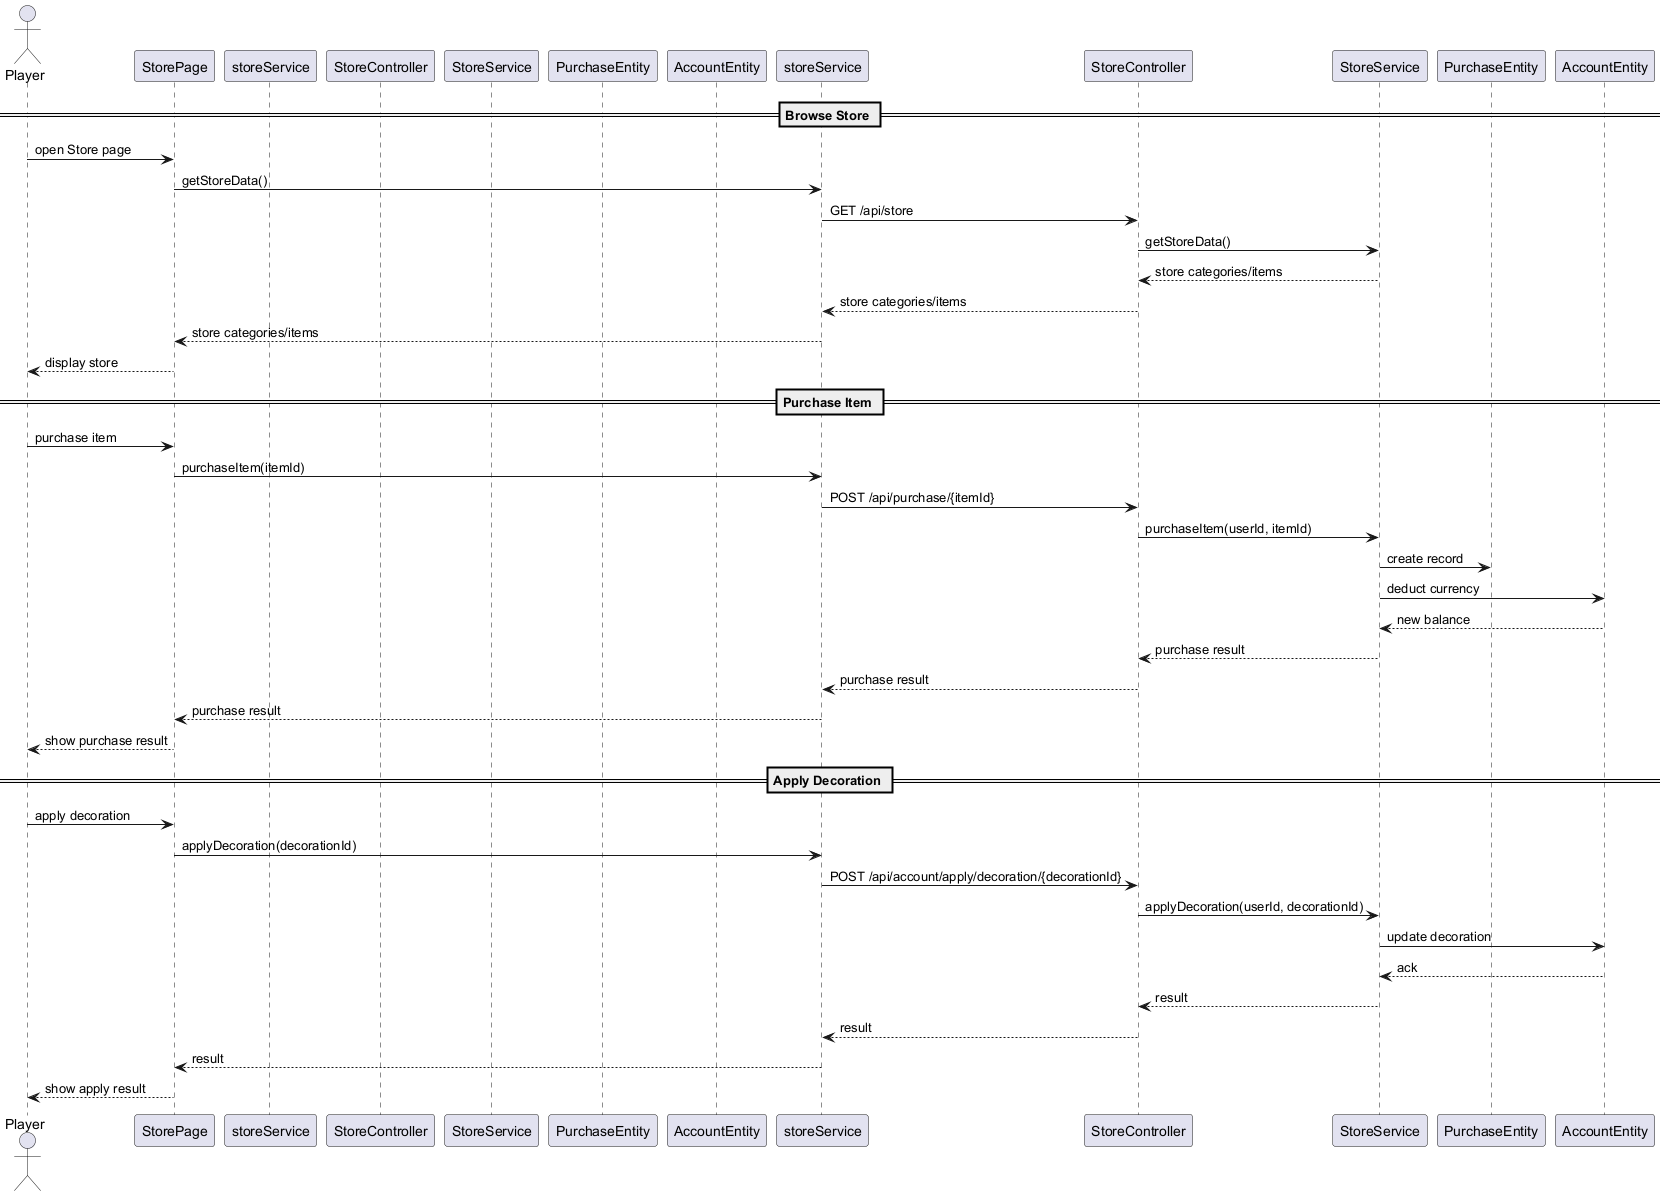

The diagram above was rendered by PlantUML. Its source (embedded in the PNG):
@startuml
' Sequence Diagram for Store Browsing, Item Purchase, and Application of Decoration (Transaction 6.2)

actor Player
participant StorePage as Frontend
participant storeService as FrontendService
participant StoreController as BackendController
participant StoreService as BackendService
participant PurchaseEntity as PurchaseDB
participant AccountEntity as AccountDB

== Browse Store ==
Player -> Frontend : open Store page
Frontend -> storeService : getStoreData()
storeService -> StoreController : GET /api/store
StoreController -> StoreService : getStoreData()
StoreService --> StoreController : store categories/items
StoreController --> storeService : store categories/items
storeService --> Frontend : store categories/items
Frontend --> Player : display store

== Purchase Item ==
Player -> Frontend : purchase item
Frontend -> storeService : purchaseItem(itemId)
storeService -> StoreController : POST /api/purchase/{itemId}
StoreController -> StoreService : purchaseItem(userId, itemId)
StoreService -> PurchaseEntity : create record
StoreService -> AccountEntity : deduct currency
AccountEntity --> StoreService : new balance
StoreService --> StoreController : purchase result
StoreController --> storeService : purchase result
storeService --> Frontend : purchase result
Frontend --> Player : show purchase result

== Apply Decoration ==
Player -> Frontend : apply decoration
Frontend -> storeService : applyDecoration(decorationId)
storeService -> StoreController : POST /api/account/apply/decoration/{decorationId}
StoreController -> StoreService : applyDecoration(userId, decorationId)
StoreService -> AccountEntity : update decoration
AccountEntity --> StoreService : ack
StoreService --> StoreController : result
StoreController --> storeService : result
storeService --> Frontend : result
Frontend --> Player : show apply result
@enduml